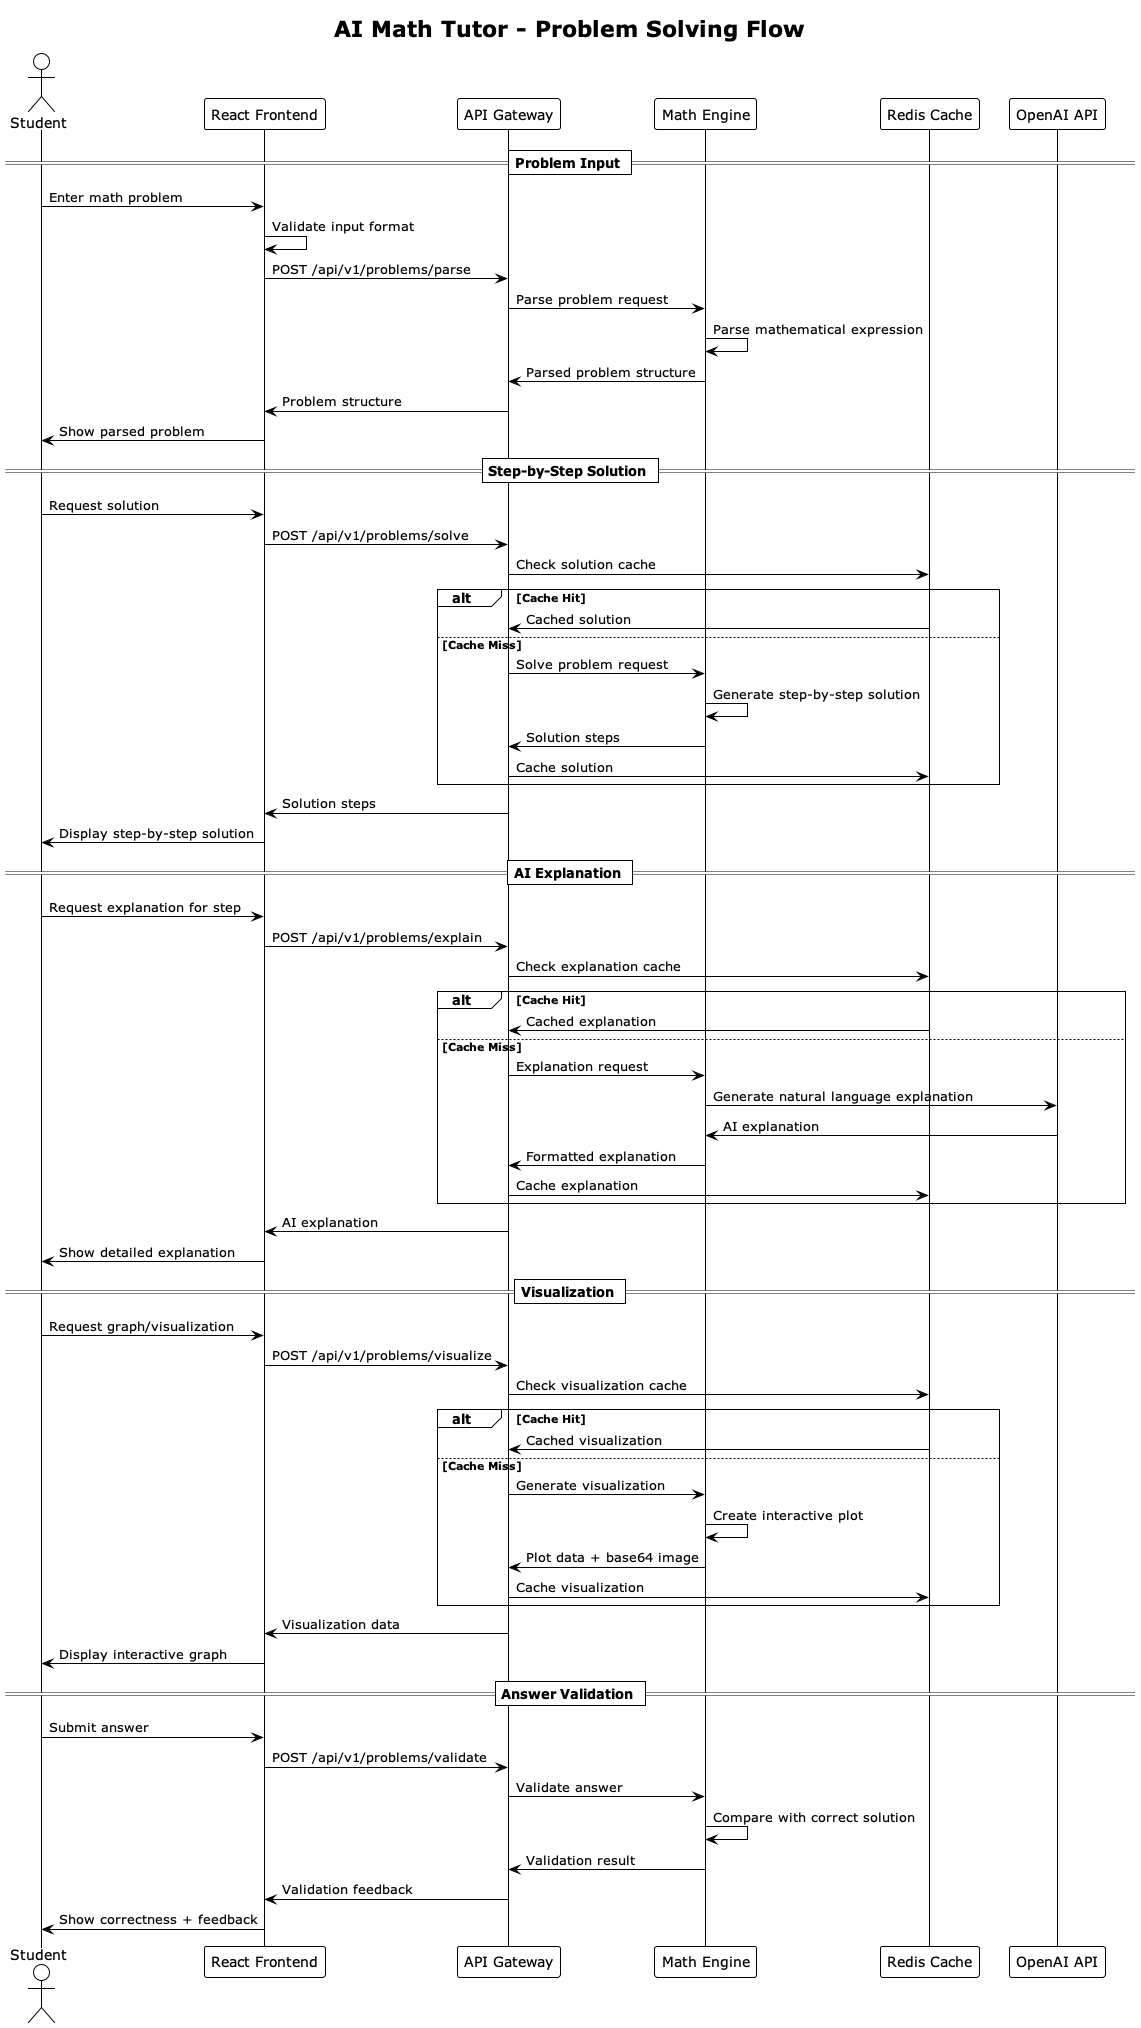

The diagram above was rendered by PlantUML. Its source (embedded in the PNG):
@startuml Problem Solving Flow
!theme plain
title AI Math Tutor - Problem Solving Flow

actor Student
participant "React Frontend" as Frontend
participant "API Gateway" as Gateway
participant "Math Engine" as MathEngine
participant "Redis Cache" as Cache
participant "OpenAI API" as OpenAI

== Problem Input ==
Student -> Frontend: Enter math problem
Frontend -> Frontend: Validate input format
Frontend -> Gateway: POST /api/v1/problems/parse
Gateway -> MathEngine: Parse problem request
MathEngine -> MathEngine: Parse mathematical expression
MathEngine -> Gateway: Parsed problem structure
Gateway -> Frontend: Problem structure
Frontend -> Student: Show parsed problem

== Step-by-Step Solution ==
Student -> Frontend: Request solution
Frontend -> Gateway: POST /api/v1/problems/solve
Gateway -> Cache: Check solution cache
alt Cache Hit
    Cache -> Gateway: Cached solution
else Cache Miss
    Gateway -> MathEngine: Solve problem request
    MathEngine -> MathEngine: Generate step-by-step solution
    MathEngine -> Gateway: Solution steps
    Gateway -> Cache: Cache solution
end
Gateway -> Frontend: Solution steps
Frontend -> Student: Display step-by-step solution

== AI Explanation ==
Student -> Frontend: Request explanation for step
Frontend -> Gateway: POST /api/v1/problems/explain
Gateway -> Cache: Check explanation cache
alt Cache Hit
    Cache -> Gateway: Cached explanation
else Cache Miss
    Gateway -> MathEngine: Explanation request
    MathEngine -> OpenAI: Generate natural language explanation
    OpenAI -> MathEngine: AI explanation
    MathEngine -> Gateway: Formatted explanation
    Gateway -> Cache: Cache explanation
end
Gateway -> Frontend: AI explanation
Frontend -> Student: Show detailed explanation

== Visualization ==
Student -> Frontend: Request graph/visualization
Frontend -> Gateway: POST /api/v1/problems/visualize
Gateway -> Cache: Check visualization cache
alt Cache Hit
    Cache -> Gateway: Cached visualization
else Cache Miss
    Gateway -> MathEngine: Generate visualization
    MathEngine -> MathEngine: Create interactive plot
    MathEngine -> Gateway: Plot data + base64 image
    Gateway -> Cache: Cache visualization
end
Gateway -> Frontend: Visualization data
Frontend -> Student: Display interactive graph

== Answer Validation ==
Student -> Frontend: Submit answer
Frontend -> Gateway: POST /api/v1/problems/validate
Gateway -> MathEngine: Validate answer
MathEngine -> MathEngine: Compare with correct solution
MathEngine -> Gateway: Validation result
Gateway -> Frontend: Validation feedback
Frontend -> Student: Show correctness + feedback

@enduml